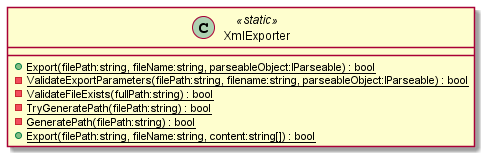

The diagram above was rendered by PlantUML. Its source (embedded in the PNG):
@startuml
class XmlExporter <<static>> {
    + {static} Export(filePath:string, fileName:string, parseableObject:IParseable) : bool
    - {static} ValidateExportParameters(filePath:string, filename:string, parseableObject:IParseable) : bool
    - {static} ValidateFileExists(fullPath:string) : bool
    - {static} TryGeneratePath(filePath:string) : bool
    - {static} GeneratePath(filePath:string) : bool
    + {static} Export(filePath:string, fileName:string, content:string[]) : bool
}
@enduml